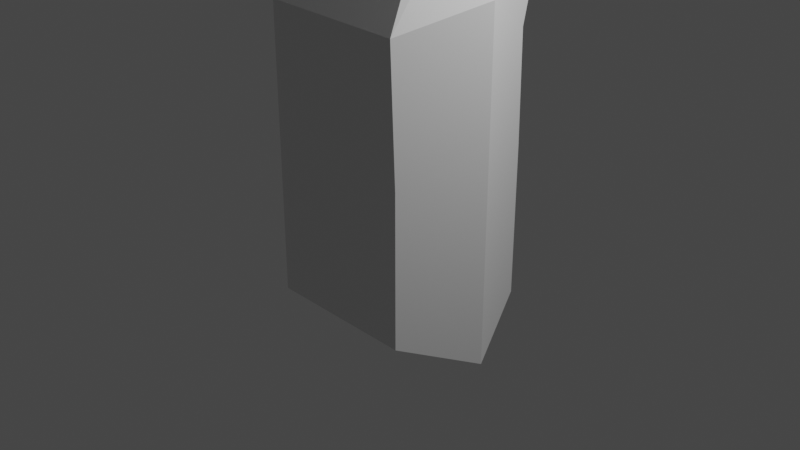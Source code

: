 # Source: Fast_Tree_Low-poly.blend  (saved by Blender 3.0.42; exported with 4.5.12 LTS)
import bpy
from mathutils import Matrix  # noqa: F401  (used for matrix-valued properties, if any)

bpy.ops.wm.read_factory_settings(use_empty=True)
scene = bpy.context.scene
scene.name = 'Scene'

# ---- collections
col_collection = bpy.data.collections.new('Collection'); scene.collection.children.link(col_collection)

# ---- materials (node trees are filled in below, after node groups)
mat_material = bpy.data.materials.new('Material')
mat_material.alpha_threshold = 0.0
mat_material.use_transparent_shadow = False
mat_material.line_color = (0.0, 0.0, 0.0, 1.0)

# ---- material node trees
mat_material.use_nodes = True; mat_material.node_tree.nodes.clear()
_N = mat_material.node_tree.nodes; _L = mat_material.node_tree.links
n0 = _N.new('ShaderNodeOutputMaterial'); n0.name = 'Material Output'; n0.location = (300, 300)
n1 = _N.new('ShaderNodeBsdfPrincipled'); n1.name = 'Principled BSDF'; n1.location = (10, 300)
n1.distribution = 'GGX'
n1.subsurface_method = 'RANDOM_WALK_SKIN'
n1.inputs[2].default_value = 0.4
n1.inputs[3].default_value = 1.45
n1.inputs[27].default_value = (0.0, 0.0, 0.0, 1.0)
n1.inputs[28].default_value = 1.0
_L.new(n1.outputs[0], n0.inputs[0])
n0.is_active_output = True

# ---- world
world_world = bpy.data.worlds.new('World'); scene.world = world_world
world_world.use_nodes = True; world_world.node_tree.nodes.clear()
_N = world_world.node_tree.nodes; _L = world_world.node_tree.links
n0 = _N.new('ShaderNodeOutputWorld'); n0.name = 'World Output'; n0.location = (300, 300)
n1 = _N.new('ShaderNodeBackground'); n1.name = 'Background'; n1.location = (10, 300)
n1.inputs[0].default_value = (0.05088, 0.05088, 0.05088, 1.0)
_L.new(n1.outputs[0], n0.inputs[0])
n0.is_active_output = True
world_world.color = (0.05088, 0.05088, 0.05088)
world_world.use_sun_shadow = False
world_world.sun_shadow_jitter_overblur = 0.0

# ---- cameras
cam_camera = bpy.data.cameras.new('Camera')
cam_camera.clip_end = 100.0
cam_camera.ortho_scale = 7.314

# ---- lights
light_light = bpy.data.lights.new('Light', 'POINT')
light_light.transmission_factor = 0.0
light_light.energy = 1000.0
light_light.shadow_soft_size = 0.1
light_light.shadow_maximum_resolution = 0.006
light_light.use_absolute_resolution = True

# ---- meshes
me_cube = bpy.data.meshes.new('Cube')
me_cube.from_pydata([(0.8249, 0.8249, 0.8249), (0.8249, 0.8249, -0.8249), (0.8249, -0.8249, 0.8249), (0.8249, -0.8249, -0.8249), (-0.8249, 0.8249, 0.8249), (-0.8249, 0.8249, -0.8249), (-0.8249, -0.8249, 0.8249), (-0.8249, -0.8249, -0.8249), (-1.182, 0.0, -1.182), (1.182, 0.0, 1.182), (-1.182, 0.0, 1.182), (1.182, 0.0, -1.182), (0.801, -0.8561, 2.234), (-0.848, -0.8098, 2.249), (1.184, -0.002682, 2.478), (-1.178, 0.06359, 2.5), (-0.804, 0.8256, 2.037), (0.845, 0.7794, 2.022), (0.4844, 0.2475, 4.153), (-1.164, 0.1875, 4.123), (0.8044, 1.009, 4.656), (-1.557, 0.9227, 4.613), (-1.228, 1.81, 4.414), (0.42, 1.87, 4.444), (0.2278, -0.3938, 5.076), (-1.41, -0.5451, 4.944), (0.4765, 0.1275, 5.851), (-1.869, -0.08923, 5.662), (-1.609, 0.8244, 5.842), (0.02893, 0.9757, 5.974), (-0.8457, -0.948, 6.842), (-2.454, -0.628, 6.662), (-0.3903, -0.2722, 7.402), (-2.713, 0.09399, 7.168), (-2.571, 0.6006, 7.475), (-0.9369, 0.7938, 7.599), (-4.028, 1.716, 8.968), (-3.934, 2.197, 9.097), (-3.086, 2.348, 9.167), (-2.813, 1.933, 9.068), (-5.048, 2.365, 9.926), (-5.085, 2.799, 10.19), (-4.257, 3.141, 10.29), (-3.835, 3.013, 10.04), (-5.327, 3.693, 10.12), (-5.462, 4.02, 10.48), (-4.803, 4.529, 10.71), (-4.383, 4.421, 10.45), (-3.319, -2.309, 9.042), (-3.981, -1.835, 8.843), (-2.919, -2.033, 9.169), (-3.894, -1.382, 8.913), (-5.755, -2.684, 10.51), (-6.182, -2.254, 10.34), (-5.384, -2.54, 10.56), (-6.06, -1.982, 10.34), (-4.657, 3.681, 10.55), (-4.252, 3.496, 10.31), (-5.166, 2.926, 10.01), (-5.221, 3.302, 10.3), (-4.611, 4.202, 10.58), (-5.247, 3.309, 10.06), (-4.224, 3.926, 10.35), (-5.35, 3.644, 10.4), (-6.349, 3.919, 11.03), (-6.32, 3.755, 11.0), (-5.975, 3.908, 11.07), (-6.018, 4.095, 11.11), (-6.94, 4.994, 11.21), (-6.948, 4.857, 11.21), (-6.649, 4.918, 11.26), (-6.647, 5.076, 11.28), (-4.013, 4.292, 10.0), (-3.589, 4.326, 9.727), (-4.063, 4.705, 10.06), (-4.478, 4.615, 10.34), (-2.214, 4.595, 9.677), (-2.201, 4.163, 9.663), (-2.63, 4.323, 9.884), (-2.633, 4.847, 9.877), (-5.358, -1.743, 9.865), (-4.567, -2.31, 10.1), (-4.943, -2.559, 10.02), (-5.449, -2.114, 9.838), (-5.649, -0.6383, 10.3), (-5.152, -0.9934, 10.45), (-5.173, -0.4346, 9.976), (-4.596, -0.7894, 10.14)], [], [(10, 6, 13, 15), (3, 2, 6, 7), (8, 10, 4, 5), (8, 11, 3, 7), (11, 9, 2, 3), (5, 4, 0, 1), (1, 0, 9, 11), (5, 1, 11, 8), (7, 6, 10, 8), (2, 9, 14, 12), (17, 16, 22, 23), (15, 13, 19, 21), (0, 4, 16, 17), (6, 2, 12, 13), (9, 0, 17, 14), (4, 10, 15, 16), (22, 21, 27, 28), (20, 23, 29, 26), (12, 14, 20, 18), (14, 17, 23, 20), (16, 15, 21, 22), (13, 12, 18, 19), (29, 28, 34, 35), (27, 25, 31, 33), (19, 18, 24, 25), (21, 19, 25, 27), (23, 22, 28, 29), (18, 20, 26, 24), (32, 33, 51, 50), (33, 32, 39, 36), (24, 26, 32, 30), (26, 29, 35, 32), (28, 27, 33, 34), (25, 24, 30, 31), (36, 39, 43, 40), (32, 35, 38, 39), (34, 33, 36, 37), (35, 34, 37, 38), (62, 60, 46, 47), (38, 37, 41, 42), (39, 38, 42, 43), (37, 36, 40, 41), (46, 45, 44, 47), (63, 61, 44, 45), (61, 62, 47, 44), (60, 63, 45, 46), (80, 55, 84, 86), (31, 30, 48, 49), (33, 31, 49, 51), (30, 32, 50, 48), (54, 55, 53, 52), (82, 81, 54, 52), (80, 83, 53, 55), (83, 82, 52, 53), (42, 41, 59, 56), (40, 43, 57, 58), (41, 40, 58, 59), (56, 57, 74, 75), (59, 63, 64, 65), (58, 57, 62, 61), (59, 58, 61, 63), (57, 56, 78, 77), (67, 66, 70, 71), (63, 60, 67, 64), (60, 56, 66, 67), (56, 59, 65, 66), (70, 69, 68, 71), (65, 64, 68, 69), (64, 67, 71, 68), (66, 65, 69, 70), (73, 72, 75, 74), (43, 42, 72, 73), (57, 43, 73, 74), (42, 56, 75, 72), (77, 78, 79, 76), (62, 57, 77, 76), (56, 60, 79, 78), (60, 62, 76, 79), (49, 48, 82, 83), (51, 49, 83, 80), (48, 50, 81, 82), (50, 51, 80, 81), (87, 86, 84, 85), (54, 81, 87, 85), (55, 54, 85, 84), (81, 80, 86, 87)])
_uv = me_cube.uv_layers.new(name='UVMap')
_uv.uv.foreach_set('vector', [0.625, 0.125, 0.625, 0.0, 0.625, 0.0, 0.625, 0.125, 0.375, 0.75, 0.625, 0.75, 0.625, 1.0, 0.375, 1.0, 0.375, 0.125, 0.625, 0.125, 0.625, 0.25, 0.375, 0.25, 0.125, 0.625, 0.375, 0.625, 0.375, 0.75, 0.125, 0.75, 0.375, 0.625, 0.625, 0.625, 0.625, 0.75, 0.375, 0.75, 0.375, 0.25, 0.625, 0.25, 0.625, 0.5, 0.375, 0.5, 0.375, 0.5, 0.625, 0.5, 0.625, 0.625, 0.375, 0.625, 0.125, 0.5, 0.375, 0.5, 0.375, 0.625, 0.125, 0.625, 0.375, 0.0, 0.625, 0.0, 0.625, 0.125, 0.375, 0.125, 0.625, 0.75, 0.625, 0.625, 0.625, 0.625, 0.625, 0.75, 0.625, 0.5, 0.625, 0.25, 0.625, 0.25, 0.625, 0.5, 0.625, 0.125, 0.625, 0.0, 0.625, 0.0, 0.625, 0.125, 0.625, 0.5, 0.625, 0.25, 0.625, 0.25, 0.625, 0.5, 0.625, 1.0, 0.625, 0.75, 0.625, 0.75, 0.625, 1.0, 0.625, 0.625, 0.625, 0.5, 0.625, 0.5, 0.625, 0.625, 0.625, 0.25, 0.625, 0.125, 0.625, 0.125, 0.625, 0.25, 0.625, 0.25, 0.625, 0.125, 0.625, 0.125, 0.625, 0.25, 0.625, 0.625, 0.625, 0.5, 0.625, 0.5, 0.625, 0.625, 0.625, 0.75, 0.625, 0.625, 0.625, 0.625, 0.625, 0.75, 0.625, 0.625, 0.625, 0.5, 0.625, 0.5, 0.625, 0.625, 0.625, 0.25, 0.625, 0.125, 0.625, 0.125, 0.625, 0.25, 0.625, 1.0, 0.625, 0.75, 0.625, 0.75, 0.625, 1.0, 0.625, 0.5, 0.625, 0.25, 0.625, 0.25, 0.625, 0.5, 0.625, 0.125, 0.625, 0.0, 0.625, 0.0, 0.625, 0.125, 0.625, 1.0, 0.625, 0.75, 0.625, 0.75, 0.625, 1.0, 0.625, 0.125, 0.625, 0.0, 0.625, 0.0, 0.625, 0.125, 0.625, 0.5, 0.625, 0.25, 0.625, 0.25, 0.625, 0.5, 0.625, 0.75, 0.625, 0.625, 0.625, 0.625, 0.625, 0.75, 0.625, 0.625, 0.875, 0.625, 0.875, 0.625, 0.625, 0.625, 0.875, 0.625, 0.625, 0.625, 0.625, 0.625, 0.875, 0.625, 0.625, 0.75, 0.625, 0.625, 0.625, 0.625, 0.625, 0.75, 0.625, 0.625, 0.625, 0.5, 0.625, 0.5, 0.625, 0.625, 0.625, 0.25, 0.625, 0.125, 0.625, 0.125, 0.625, 0.25, 0.625, 1.0, 0.625, 0.75, 0.625, 0.75, 0.625, 1.0, 0.875, 0.625, 0.625, 0.625, 0.625, 0.625, 0.875, 0.625, 0.625, 0.625, 0.625, 0.5, 0.625, 0.5, 0.625, 0.625, 0.625, 0.25, 0.625, 0.125, 0.625, 0.125, 0.625, 0.25, 0.625, 0.5, 0.625, 0.25, 0.625, 0.25, 0.625, 0.5, 0.625, 0.625, 0.625, 0.5, 0.625, 0.5, 0.625, 0.625, 0.625, 0.5, 0.625, 0.25, 0.625, 0.25, 0.625, 0.5, 0.625, 0.625, 0.625, 0.5, 0.625, 0.5, 0.625, 0.625, 0.625, 0.25, 0.625, 0.125, 0.625, 0.125, 0.625, 0.25, 0.625, 0.5, 0.875, 0.5, 0.875, 0.625, 0.625, 0.625, 0.625, 0.25, 0.625, 0.125, 0.625, 0.125, 0.625, 0.25, 0.875, 0.625, 0.625, 0.625, 0.625, 0.625, 0.875, 0.625, 0.625, 0.5, 0.625, 0.25, 0.625, 0.25, 0.625, 0.5, 0.625, 0.125, 0.625, 0.125, 0.625, 0.125, 0.625, 0.125, 0.625, 1.0, 0.625, 0.75, 0.625, 0.75, 0.625, 1.0, 0.625, 0.125, 0.625, 0.0, 0.625, 0.0, 0.625, 0.125, 0.625, 0.75, 0.625, 0.625, 0.625, 0.625, 0.625, 0.75, 0.625, 0.625, 0.875, 0.625, 0.875, 0.75, 0.625, 0.75, 0.625, 0.75, 0.625, 0.625, 0.625, 0.625, 0.625, 0.75, 0.625, 0.125, 0.625, 0.0, 0.625, 0.0, 0.625, 0.125, 0.625, 1.0, 0.625, 0.75, 0.625, 0.75, 0.625, 1.0, 0.625, 0.5, 0.625, 0.25, 0.625, 0.25, 0.625, 0.5, 0.875, 0.625, 0.625, 0.625, 0.625, 0.625, 0.875, 0.625, 0.625, 0.25, 0.625, 0.125, 0.625, 0.125, 0.625, 0.25, 0.625, 0.5, 0.625, 0.625, 0.625, 0.625, 0.625, 0.5, 0.625, 0.25, 0.625, 0.25, 0.625, 0.25, 0.625, 0.25, 0.875, 0.625, 0.625, 0.625, 0.625, 0.625, 0.875, 0.625, 0.625, 0.25, 0.625, 0.125, 0.625, 0.125, 0.625, 0.25, 0.625, 0.625, 0.625, 0.5, 0.625, 0.5, 0.625, 0.625, 0.625, 0.5, 0.625, 0.5, 0.625, 0.5, 0.625, 0.5, 0.625, 0.25, 0.625, 0.5, 0.625, 0.5, 0.625, 0.25, 0.625, 0.5, 0.625, 0.5, 0.625, 0.5, 0.625, 0.5, 0.625, 0.5, 0.625, 0.25, 0.625, 0.25, 0.625, 0.5, 0.625, 0.5, 0.625, 0.25, 0.625, 0.25, 0.625, 0.5, 0.625, 0.25, 0.625, 0.25, 0.625, 0.25, 0.625, 0.25, 0.625, 0.25, 0.625, 0.5, 0.625, 0.5, 0.625, 0.25, 0.625, 0.5, 0.625, 0.25, 0.625, 0.25, 0.625, 0.5, 0.625, 0.625, 0.625, 0.5, 0.625, 0.5, 0.625, 0.625, 0.625, 0.625, 0.625, 0.5, 0.625, 0.5, 0.625, 0.625, 0.625, 0.625, 0.625, 0.625, 0.625, 0.625, 0.625, 0.625, 0.625, 0.5, 0.625, 0.5, 0.625, 0.5, 0.625, 0.5, 0.625, 0.625, 0.625, 0.5, 0.625, 0.5, 0.625, 0.625, 0.625, 0.625, 0.625, 0.625, 0.625, 0.625, 0.625, 0.625, 0.625, 0.5, 0.625, 0.5, 0.625, 0.5, 0.625, 0.5, 0.625, 0.5, 0.625, 0.625, 0.625, 0.625, 0.625, 0.5, 0.625, 1.0, 0.625, 0.75, 0.625, 0.75, 0.625, 1.0, 0.625, 0.125, 0.625, 0.0, 0.625, 0.0, 0.625, 0.125, 0.625, 0.75, 0.625, 0.625, 0.625, 0.625, 0.625, 0.75, 0.625, 0.625, 0.875, 0.625, 0.875, 0.625, 0.625, 0.625, 0.625, 0.625, 0.875, 0.625, 0.875, 0.625, 0.625, 0.625, 0.625, 0.625, 0.625, 0.625, 0.625, 0.625, 0.625, 0.625, 0.875, 0.625, 0.625, 0.625, 0.625, 0.625, 0.875, 0.625, 0.625, 0.625, 0.875, 0.625, 0.875, 0.625, 0.625, 0.625])
me_cube.materials.append(mat_material)
me_cube.use_remesh_preserve_volume = False
me_cube.use_remesh_preserve_attributes = False
me_cube.use_mirror_vertex_groups = False
me_cube.update()

# ---- objects
ob_cube = bpy.data.objects.new('Cube', me_cube)
ob_light = bpy.data.objects.new('Light', light_light)
ob_camera = bpy.data.objects.new('Camera', cam_camera)

# ---- transforms, parenting, visibility, modifiers, constraints
ob_cube.location = (0.0, 0.0, 0.0)
ob_cube.lock_rotations_4d = False
ob_cube.empty_display_type = 'ARROWS'
ob_cube.lineart.crease_threshold = 0.0
ob_light.location = (4.076, 1.005, 5.904)
ob_light.rotation_euler = (0.6503, 0.05522, 1.866)
ob_light.lock_rotations_4d = False
ob_light.empty_display_type = 'ARROWS'
ob_light.color = (0.0, 0.0, 0.0, 0.0)
ob_light.lineart.crease_threshold = 0.0
ob_camera.location = (7.359, -6.926, 4.958)
ob_camera.rotation_euler = (1.109, 0.0, 0.8149)
ob_camera.lock_rotations_4d = False
ob_camera.empty_display_type = 'ARROWS'
ob_camera.color = (0.0, 0.0, 0.0, 0.0)
ob_camera.display_type = 'WIRE'
ob_camera.lineart.crease_threshold = 0.0

# ---- collection membership
col_collection.objects.link(ob_cube)
col_collection.objects.link(ob_light)
col_collection.objects.link(ob_camera)

# ---- scene / render settings (as saved in the file)
scene.camera = ob_camera
scene.frame_start = 1; scene.frame_end = 250; scene.frame_set(1)
scene.render.engine = 'BLENDER_EEVEE_NEXT'
scene.cycles.sampling_pattern = 'TABULATED_SOBOL'
scene.cycles.use_light_tree = False
scene.view_settings.view_transform = 'Filmic'
bpy.context.view_layer.update()
